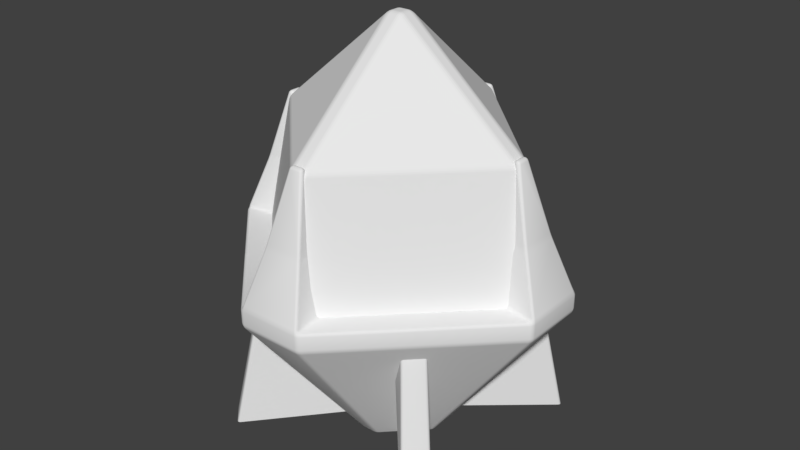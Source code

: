 # Source: link.blend  (saved by Blender 2.83.19; exported with 4.5.12 LTS)
import bpy
from mathutils import Matrix  # noqa: F401  (used for matrix-valued properties, if any)

bpy.ops.wm.read_factory_settings(use_empty=True)
scene = bpy.context.scene
scene.name = 'Scene'

# ---- collections
col_collection_1 = bpy.data.collections.new('Collection 1'); scene.collection.children.link(col_collection_1)

# ---- materials (node trees are filled in below, after node groups)
mat_energy = bpy.data.materials.new('energy')
mat_energy.alpha_threshold = 0.0
mat_energy.use_transparent_shadow = False
mat_energy.diffuse_color = (0.8, 0.6787, 0.0, 1.0)
mat_energy.roughness = 0.5
mat_metal = bpy.data.materials.new('Metal')
mat_metal.alpha_threshold = 0.0
mat_metal.use_transparent_shadow = False
mat_metal.roughness = 0.5
mat_linkglass = bpy.data.materials.new('linkGlass')
mat_linkglass.alpha_threshold = 0.0
mat_linkglass.use_transparent_shadow = False
mat_linkglass.roughness = 0.5

# ---- material node trees

# ---- world
world_world = bpy.data.worlds.new('World'); scene.world = world_world
world_world.color = (0.05088, 0.05088, 0.05088)
world_world.use_sun_shadow = False
world_world.sun_shadow_jitter_overblur = 0.0
world_world.cycles.sampling_method = 'MANUAL'

# ---- meshes
me_cube_002 = bpy.data.meshes.new('Cube.002')
me_cube_002.from_pydata([(-0.01277, 0.325, -0.2397), (0.01277, 0.325, -0.2397), (0.01277, 0.3603, -0.2397), (-0.01277, 0.3603, -0.2397), (0.01277, 0.5548, -0.01277), (0.01277, 0.5548, 0.01277), (-0.01277, 0.5548, 0.01277), (-0.01277, 0.5548, -0.01277), (-0.2397, 0.325, -0.01277), (-0.2397, 0.3603, -0.01277), (-0.2397, 0.3603, 0.01277), (-0.2397, 0.325, 0.01277), (0.2397, 0.325, 0.01277), (0.2397, 0.3603, 0.01277), (0.2397, 0.3603, -0.01277), (0.2397, 0.325, -0.01277), (-0.01277, 0.325, 0.2397), (-0.01277, 0.3603, 0.2397), (0.01277, 0.3603, 0.2397), (0.01277, 0.325, 0.2397), (-0.01277, 0.1199, 0.01277), (0.01277, 0.1199, 0.01277), (0.01277, 0.1199, -0.01277), (-0.01277, 0.1199, -0.01277)], [], [(14, 2, 4), (18, 13, 5), (11, 20, 16), (15, 22, 1), (3, 9, 7), (19, 21, 12), (10, 17, 6), (0, 3, 2, 1), (4, 7, 6, 5), (8, 11, 10, 9), (12, 15, 14, 13), (16, 19, 18, 17), (20, 23, 22, 21), (8, 9, 3, 0), (2, 3, 7, 4), (16, 17, 10, 11), (12, 13, 18, 19), (1, 2, 14, 15), (6, 7, 9, 10), (5, 6, 17, 18), (4, 5, 13, 14), (23, 20, 11, 8), (0, 1, 22, 23), (20, 21, 19, 16), (21, 22, 15, 12), (0, 23, 8)])
_uv = me_cube_002.uv_layers.new(name='UVMap')
_uv.uv.foreach_set('vector', [0.4384, -0.198, 0.4384, 0.7246, -0.0269, 0.265, -0.523, -0.2389, 0.393, -0.2389, -0.06639, 0.2265, 0.3851, -0.2272, -0.06421, 0.2238, -0.5106, -0.2272, -0.5172, 0.7568, -0.06387, 0.3012, 0.3861, 0.7568, 0.396, 0.7685, -0.5202, 0.7685, -0.06674, 0.3032, -0.5573, -0.1846, -0.1016, 0.2626, -0.5573, 0.7124, -0.5666, 0.7236, -0.5666, -0.1912, -0.106, 0.2647, 0.4677, 0.8908, 0.396, 0.7685, 0.4384, 0.7246, 0.5596, 0.8105, -0.0269, 0.265, -0.06674, 0.3032, -0.106, 0.2647, -0.06639, 0.2265, -0.5995, 0.8795, -0.6778, 0.7901, -0.5666, 0.7236, -0.5202, 0.7685, 0.466, -0.36, 0.5596, -0.2801, 0.4384, -0.198, 0.393, -0.2389, -0.6784, -0.2575, -0.6004, -0.3484, -0.523, -0.2389, -0.5666, -0.1912, -0.06421, 0.2238, -0.0265, 0.2622, -0.06387, 0.3012, -0.1016, 0.2626, -0.5995, 0.8795, -0.5202, 0.7685, 0.396, 0.7685, 0.4677, 0.8908, 0.4384, 0.7246, 0.396, 0.7685, -0.06674, 0.3032, -0.0269, 0.265, -0.6784, -0.2575, -0.5666, -0.1912, -0.5666, 0.7236, -0.6778, 0.7901, 0.466, -0.36, 0.393, -0.2389, -0.523, -0.2389, -0.6004, -0.3484, 0.5596, 0.8105, 0.4384, 0.7246, 0.4384, -0.198, 0.5596, -0.2801, -0.106, 0.2647, -0.06674, 0.3032, -0.5202, 0.7685, -0.5666, 0.7236, -0.06639, 0.2265, -0.106, 0.2647, -0.5666, -0.1912, -0.523, -0.2389, -0.0269, 0.265, -0.06639, 0.2265, 0.393, -0.2389, 0.4384, -0.198, -0.0265, 0.2622, -0.06421, 0.2238, 0.3851, -0.2272, 0.4291, -0.1817, 0.4291, 0.7153, 0.3861, 0.7568, -0.06387, 0.3012, -0.0265, 0.2622, -0.06421, 0.2238, -0.1016, 0.2626, -0.5573, -0.1846, -0.5106, -0.2272, -0.1016, 0.2626, -0.06387, 0.3012, -0.5172, 0.7568, -0.5573, 0.7124, 0.4291, 0.7153, -0.0265, 0.2622, 0.4291, -0.1817])
me_cube_002.materials.append(mat_energy)
me_cube_002.use_remesh_preserve_volume = False
me_cube_002.use_remesh_preserve_attributes = False
me_cube_002.use_mirror_vertex_groups = False
me_cube_002.update()
me_cube_004 = bpy.data.meshes.new('Cube.004')
me_cube_004.from_pydata([(0.01419, 0.6256, 0.2663), (-0.01419, 0.6256, 0.2663), (-0.2663, 0.6256, 0.01419), (-0.2663, 0.6256, -0.01419), (0.2663, 0.6256, -0.01419), (0.2663, 0.6256, 0.01419), (-0.01419, 0.6256, -0.2663), (0.01419, 0.6256, -0.2663), (-0.3618, 0.36, 0.06918), (-0.3618, 0.36, -0.06918), (0.06918, 0.36, 0.3618), (-0.06918, 0.36, 0.3618), (-0.01482, 0.6256, 0.2781), (0.01482, 0.6256, 0.2781), (-0.2781, 0.6256, 0.01481), (-0.2781, 0.6256, -0.01482), (0.2781, 0.6256, -0.01482), (0.2781, 0.6256, 0.01481), (-0.01482, 0.6256, -0.2781), (0.01482, 0.6256, -0.2781), (0.008549, 0.36, -0.00855), (-0.008549, 0.36, -0.00855), (0.008549, 0.36, 0.008548), (-0.008549, 0.36, 0.008548), (0.3618, 0.36, 0.06918), (0.3618, 0.36, -0.06918), (0.06918, 0.36, -0.3618), (-0.06918, 0.36, -0.3618), (-0.2333, 0.4778, -0.01765), (-0.2333, 0.4778, 0.01765), (-0.3199, 0.4778, 0.042), (-0.3199, 0.4778, -0.042), (-0.042, 0.4778, -0.32), (0.042, 0.4778, -0.32), (0.01765, 0.4778, -0.2333), (-0.01765, 0.4778, -0.2333), (0.3199, 0.4778, -0.042), (0.32, 0.4778, 0.042), (0.2333, 0.4778, 0.01765), (0.2333, 0.4778, -0.01765), (-0.01765, 0.4778, 0.2333), (0.042, 0.4778, 0.3199), (-0.042, 0.4778, 0.3199), (0.01765, 0.4778, 0.2333), (-0.3618, 0.3215, 0.06918), (-0.3618, 0.3215, -0.06918), (0.06918, 0.3215, 0.3618), (-0.06918, 0.3215, 0.3618), (0.3618, 0.3215, 0.06918), (0.3618, 0.3215, -0.06918), (0.06918, 0.3215, -0.3618), (-0.06918, 0.3215, -0.3618), (-0.2155, 0.36, 0.2155), (-0.2155, 0.3215, 0.2155), (-0.2155, 0.36, -0.2155), (-0.2155, 0.3215, -0.2155), (0.2155, 0.36, 0.2155), (0.2155, 0.3215, 0.2155), (0.2155, 0.36, -0.2155), (0.2155, 0.3215, -0.2155), (0.01465, 0.6154, 0.2749), (-0.01465, 0.6154, 0.2749), (0.01465, 0.8381, 0.01465), (0.01465, 0.8381, -0.01465), (-0.01465, 0.8381, -0.01465), (-0.01465, 0.8381, 0.01465), (-0.2749, 0.6154, 0.01465), (-0.2749, 0.6154, -0.01465), (0.2749, 0.6154, -0.01465), (0.2749, 0.6154, 0.01465), (-0.01465, 0.6154, -0.2749), (0.01465, 0.6154, -0.2749), (0.01836, 0.3406, 0.3447), (-0.01836, 0.3406, 0.3447), (-0.3447, 0.3406, 0.01836), (-0.3447, 0.3406, -0.01837), (0.3447, 0.3406, -0.01837), (0.3447, 0.3406, 0.01836), (-0.01836, 0.3406, -0.3447), (0.01836, 0.3406, -0.3447), (-0.1012, -0.02342, 0.02022), (-0.1012, -0.02342, -0.01936), (0.02204, -0.02342, 0.1039), (-0.01753, -0.02342, 0.1039), (0.1057, -0.02342, 0.02022), (0.1057, -0.02342, -0.01936), (0.02204, -0.02342, -0.1031), (-0.01753, -0.02342, -0.1031), (-0.05938, -0.02342, 0.06207), (-0.05938, -0.02342, -0.06121), (0.06389, -0.02342, 0.06207), (0.06389, -0.02342, -0.06121), (0.176, 0.3123, -0.2095), (0.2095, 0.3123, -0.176), (-0.2095, 0.3123, -0.176), (-0.176, 0.3123, -0.2095), (-0.1459, 0.3123, 0.1038), (-0.1038, 0.3123, 0.1459), (0.1038, 0.3123, 0.1459), (0.1459, 0.3123, 0.1038), (0.1038, 0.3123, -0.1459), (0.1459, 0.3123, -0.1038), (-0.1459, 0.3123, -0.1038), (-0.1038, 0.3123, -0.1459), (-0.2095, 0.3123, 0.176), (-0.176, 0.3123, 0.2095), (0.176, 0.3123, 0.2095), (0.2095, 0.3123, 0.176), (-0.221, -0.02342, -0.2631), (-0.2631, -0.02342, -0.221), (0.02162, -0.02342, 0.03039), (0.03039, -0.02342, 0.02162), (-0.03039, -0.02342, 0.02162), (-0.02162, -0.02342, 0.03039), (0.2631, -0.02342, -0.221), (0.221, -0.02342, -0.2631), (-0.02162, -0.02342, -0.03039), (-0.03039, -0.02342, -0.02162), (0.221, -0.02342, 0.2631), (0.2631, -0.02342, 0.221), (-0.2631, -0.02342, 0.221), (-0.221, -0.02342, 0.2631), (0.03039, -0.02342, -0.02162), (0.02162, -0.02342, -0.03039)], [], [(2, 29, 28, 3), (4, 39, 38, 5), (6, 35, 34, 7), (12, 42, 41, 13), (15, 31, 30, 14), (17, 37, 36, 16), (19, 33, 32, 18), (7, 34, 33, 19), (29, 30, 8, 23), (36, 37, 24, 25), (34, 35, 21, 20), (39, 36, 25, 20), (4, 5, 17, 16), (0, 1, 12, 13), (16, 36, 39, 4), (43, 41, 10, 22), (18, 32, 35, 6), (38, 39, 20, 22), (3, 28, 31, 15), (2, 3, 15, 14), (6, 7, 19, 18), (1, 40, 42, 12), (42, 40, 23, 11), (41, 43, 0, 13), (5, 38, 37, 17), (40, 43, 22, 23), (14, 30, 29, 2), (33, 34, 20, 26), (28, 29, 23, 21), (31, 28, 21, 9), (41, 42, 11, 10), (37, 38, 22, 24), (30, 31, 9, 8), (35, 32, 27, 21), (32, 33, 26, 27), (23, 22, 20, 21), (10, 56, 24, 22), (20, 25, 58, 26), (21, 27, 54, 9), (23, 8, 52, 11), (52, 8, 44, 53), (25, 24, 48, 49), (58, 25, 49, 59), (8, 9, 45, 44), (54, 27, 51, 55), (27, 26, 50, 51), (56, 10, 46, 57), (10, 11, 47, 46), (0, 43, 40, 1), (11, 52, 53, 47), (9, 54, 55, 45), (24, 56, 57, 48), (26, 58, 59, 50), (69, 62, 60), (71, 63, 68), (61, 65, 66), (67, 64, 70), (62, 63, 64, 65), (60, 62, 65, 61), (64, 67, 66, 65), (63, 71, 70, 64), (62, 69, 68, 63), (70, 71, 79, 78), (66, 67, 75, 74), (71, 68, 76, 79), (61, 66, 74, 73), (68, 69, 77, 76), (69, 60, 72, 77), (67, 70, 78, 75), (60, 61, 73, 72), (50, 59, 91, 86), (49, 48, 84, 85), (59, 49, 85, 91), (57, 46, 82, 90), (55, 51, 87, 89), (45, 55, 89, 81), (44, 45, 81, 80), (46, 47, 83, 82), (47, 53, 88, 83), (53, 44, 80, 88), (48, 57, 90, 84), (51, 50, 86, 87), (95, 103, 116, 108), (96, 112, 120, 104), (92, 93, 114, 115), (105, 121, 113, 97), (98, 110, 118, 106), (106, 118, 119, 107), (93, 101, 122, 114), (104, 120, 121, 105), (107, 119, 111, 99), (94, 95, 108, 109), (102, 94, 109, 117), (100, 92, 115, 123)])
me_cube_004.polygons.foreach_set('use_smooth', [1, 1, 1, 1, 1, 1, 1, 1, 1, 1, 1, 1, 1, 1, 1, 1, 1, 1, 1, 1, 1, 1, 1, 1, 1, 1, 1, 1, 1, 1, 1, 1, 1, 1, 1, 1, 1, 1, 1, 1, 1, 1, 1, 1, 1, 1, 1, 1, 1, 1, 1, 1, 1, 0, 0, 0, 0, 0, 0, 0, 0, 0, 0, 0, 0, 0, 0, 0, 0, 0, 1, 1, 1, 1, 1, 1, 1, 1, 1, 1, 1, 1, 1, 1, 1, 1, 1, 1, 1, 1, 1, 1, 1, 1])
me_cube_004.polygons.foreach_set('material_index', [0, 0, 0, 0, 0, 0, 0, 0, 0, 0, 0, 0, 0, 0, 0, 0, 0, 0, 0, 0, 0, 0, 0, 0, 0, 0, 0, 0, 0, 0, 0, 0, 0, 0, 0, 0, 0, 0, 0, 0, 0, 0, 0, 0, 0, 0, 0, 0, 0, 0, 0, 0, 0, 1, 1, 1, 1, 1, 1, 1, 1, 1, 1, 1, 1, 1, 1, 1, 1, 1, 0, 0, 0, 0, 0, 0, 0, 0, 0, 0, 0, 0, 0, 0, 0, 0, 0, 0, 0, 0, 0, 0, 0, 0])
_uv = me_cube_004.uv_layers.new(name='UVMap')
_uv.uv.foreach_set('vector', [0.9908, -0.3558, 0.9966, -0.1724, 0.9374, -0.1724, 0.9432, -0.3558, 0.9908, -0.1724, 0.9966, 0.009218, 0.9374, 0.009218, 0.9432, -0.1724, 0.8839, -0.07534, 0.8781, -0.3558, 0.9374, -0.3558, 0.9315, -0.07534, 0.07702, 0.209, 0.2919, 0.3719, 0.1931, 0.4829, 0.04216, 0.2482, -0.136, 0.04144, -0.2758, -0.04906, -0.1732, -0.1558, -0.0998, 0.0038, 0.8189, -0.9823, 0.7444, -0.8214, 0.6417, -0.9281, 0.7827, -1.02, -0.2575, 0.2495, -0.4084, 0.4842, -0.5073, 0.3732, -0.2924, 0.2103, -0.453, 1.562, -0.2641, 1.48, -0.2735, 1.642, -0.4516, 1.584, 1.502, 1.607, 1.505, 1.446, 1.705, 1.362, 1.705, 2.017, 0.6417, -0.9281, 0.7444, -0.8214, 0.6975, -0.6929, 0.5285, -0.8686, 1.4, 0.6514, 1.358, 0.6976, 1.103, 0.3912, 1.123, 0.3688, 1.633, -0.7746, 1.636, -0.9354, 1.836, -1.02, 1.836, -0.365, 0.8584, -0.01378, 0.8584, 0.03881, 0.8386, 0.03998, 0.8386, -0.01494, 0.8386, -0.07418, 0.8386, -0.02159, 0.8189, -0.02043, 0.8189, -0.07534, 1.386, -0.849, 1.636, -0.9354, 1.633, -0.7746, 1.386, -0.8272, 0.6561, 1.27, 0.6467, 1.108, 0.7846, 1.045, 0.7846, 1.703, 1.402, 0.1597, 1.578, 0.1019, 1.588, 0.2644, 1.4, 0.1814, 1.358, 0.03998, 1.4, 0.08623, 1.123, 0.3688, 1.103, 0.3464, 1.372, 1.16, 1.619, 1.107, 1.622, 1.268, 1.372, 1.182, 0.8386, -0.02159, 0.8386, -0.07418, 0.8584, -0.07534, 0.8584, -0.02043, 0.8386, -0.01378, 0.8386, 0.03881, 0.8189, 0.03998, 0.8189, -0.01494, 1.705, 1.878, 1.893, 1.795, 1.883, 1.958, 1.707, 1.9, 1.883, 1.958, 1.893, 1.795, 2.02, 1.362, 2.02, 2.02, 0.6467, 1.108, 0.6561, 1.27, 0.4671, 1.187, 0.4685, 1.165, 0.8054, 1.824, 1.052, 1.771, 1.055, 1.932, 0.8049, 1.846, 0.8049, 0.08623, 0.8468, 0.03998, 1.103, 0.3464, 1.082, 0.3688, 1.255, 1.533, 1.505, 1.446, 1.502, 1.607, 1.255, 1.555, -0.2735, 1.642, -0.2641, 1.48, -0.1355, 1.046, -0.1355, 1.704, 0.8468, 0.6976, 0.8049, 0.6514, 1.082, 0.3688, 1.103, 0.3912, 1.622, 1.268, 1.619, 1.107, 1.822, 0.6976, 1.822, 1.353, 0.1931, 0.4829, 0.2919, 0.3719, 0.4716, 0.4965, 0.3089, 0.6793, 1.055, 1.932, 1.052, 1.771, 1.255, 1.362, 1.255, 2.017, -0.1732, -0.1558, -0.2758, -0.04906, -0.3881, -0.1073, -0.2191, -0.2831, 1.588, 0.2644, 1.578, 0.1019, 1.715, 0.03951, 1.715, 0.6976, -0.5073, 0.3732, -0.4084, 0.4842, -0.5241, 0.6806, -0.687, 0.4979, 1.082, 0.3688, 1.103, 0.3464, 1.123, 0.3688, 1.103, 0.3912, 1.386, -0.3558, 1.102, -0.5771, 0.8189, -0.7985, 1.386, -1.02, 0.4671, 1.045, 0.4671, 1.709, 0.1837, 1.488, -0.0998, 1.267, 1.372, 0.6976, 1.372, 1.362, 1.088, 1.14, 0.8049, 0.9191, -0.453, 1.711, -1.02, 1.489, -0.7365, 1.268, -0.453, 1.046, 0.6116, 0.2682, 0.7516, 0.03998, 0.7969, 0.08917, 0.6569, 0.3174, 0.5285, -0.8686, 0.6975, -0.6929, 0.6619, -0.6512, 0.4929, -0.8269, -0.3198, 0.8389, -0.1154, 0.9972, -0.1607, 1.046, -0.365, 0.8881, -0.2191, -0.2831, -0.3881, -0.1073, -0.4234, -0.1488, -0.2544, -0.3245, -0.827, 0.2697, -0.687, 0.4979, -0.7322, 0.5471, -0.8723, 0.3189, -0.687, 0.4979, -0.5241, 0.6806, -0.5694, 0.7298, -0.7322, 0.5471, 0.1045, 0.8376, 0.3089, 0.6793, 0.3541, 0.7285, 0.1498, 0.8868, 0.3089, 0.6793, 0.4716, 0.4965, 0.5169, 0.5457, 0.3541, 0.7285, 0.8723, -0.3558, 0.8781, -0.07534, 0.8189, -0.07534, 0.8247, -0.3558, 0.4716, 0.4965, 0.6116, 0.2682, 0.6569, 0.3174, 0.5169, 0.5457, -0.967, 0.04144, -0.827, 0.2697, -0.8723, 0.3189, -1.012, 0.09065, -0.0998, 0.9959, 0.1045, 0.8376, 0.1498, 0.8868, -0.05452, 1.045, -0.5241, 0.6806, -0.3198, 0.8389, -0.365, 0.8881, -0.5694, 0.7298, 1.289, 0.5798, 1.732, 0.2144, 2.093, 0.6679, 1.333, -0.2668, 1.701, 0.1753, 1.245, 0.5351, 2.138, 0.6244, 1.77, 0.1823, 2.225, -0.1775, 2.182, -0.2222, 1.739, 0.1433, 1.378, -0.3103, 1.732, 0.2144, 1.701, 0.1753, 1.739, 0.1433, 1.77, 0.1823, 2.093, 0.6679, 1.732, 0.2144, 1.77, 0.1823, 2.138, 0.6244, 1.739, 0.1433, 2.182, -0.2222, 2.225, -0.1775, 1.77, 0.1823, 1.701, 0.1753, 1.333, -0.2668, 1.378, -0.3103, 1.739, 0.1433, 1.732, 0.2144, 1.289, 0.5798, 1.245, 0.5351, 1.701, 0.1753, 1.378, -0.3103, 1.333, -0.2668, 0.5748, -0.8689, 0.6732, -0.9806, 2.225, -0.1775, 2.182, -0.2222, 2.784, -0.981, 2.896, -0.8825, 1.333, -0.2668, 1.245, 0.5351, 0.5748, 1.24, 0.5748, -0.8689, 2.138, 0.6244, 2.225, -0.1775, 2.896, -0.8825, 2.896, 1.227, 1.245, 0.5351, 1.289, 0.5798, 0.6866, 1.339, 0.5748, 1.24, 1.289, 0.5798, 2.093, 0.6679, 2.798, 1.338, 0.6866, 1.339, 2.182, -0.2222, 1.378, -0.3103, 0.6732, -0.9806, 2.784, -0.981, 2.093, 0.6679, 2.138, 0.6244, 2.896, 1.227, 2.798, 1.338, -0.06521, -0.9631, 0.2138, -0.895, -0.01998, -0.2034, -0.0998, -0.2229, 0.4929, -0.8269, 0.6619, -0.6512, 0.1082, -0.1337, 0.05984, -0.1839, 0.2138, -0.895, 0.4929, -0.8269, 0.05984, -0.1839, -0.01998, -0.2034, 0.7404, -0.3476, 0.8189, -0.0441, 0.1531, 0.03998, 0.1306, -0.04684, -0.7036, -0.08192, -0.9838, -0.01507, -1.02, -0.757, -0.9398, -0.7762, -0.4234, -0.1488, -0.7036, -0.08192, -0.9398, -0.7762, -0.8597, -0.7953, -0.2544, -0.3245, -0.4234, -0.1488, -0.8597, -0.7953, -0.8113, -0.8456, 0.3541, 0.7285, 0.5169, 0.5457, 0.8049, 0.9929, 0.7584, 1.045, -0.0998, -0.9343, -0.1771, -0.6294, -0.7892, -0.9328, -0.7671, -1.02, -0.1771, -0.6294, -0.2544, -0.3245, -0.8113, -0.8456, -0.7892, -0.9328, 0.6619, -0.6512, 0.7404, -0.3476, 0.1306, -0.04684, 0.1082, -0.1337, -0.7322, 0.5471, -0.5694, 0.7298, -0.9734, 1.046, -1.02, 0.9941, 1.154, 0.9959, 1.183, 1.128, 0.7658, 1.425, 0.6716, 1.004, 0.1589, 0.2027, -0.2586, 0.4997, -0.3528, 0.07928, 0.1292, 0.07075, 1.154, 0.004102, 1.154, 0.07075, 0.6716, 0.07928, 0.6716, -0.004421, 0.1292, 0.004102, -0.3528, -0.004421, -0.2586, -0.4249, 0.1589, -0.1279, 0.671, 0.2027, 0.2536, 0.4997, 0.1594, 0.07928, 0.6414, 0.07075, 0.6414, 0.07075, 0.1594, 0.07928, 0.1594, -0.004421, 0.6414, 0.004102, 1.154, 0.07075, 1.183, 0.2027, 0.7658, 0.4997, 0.6716, 0.07928, 0.1292, 0.07075, -0.3528, 0.07928, -0.3528, -0.004421, 0.1292, 0.004102, 0.6414, 0.004102, 0.1594, -0.004421, 0.2536, -0.4249, 0.671, -0.1279, 1.154, 0.9292, 1.154, 0.9959, 0.6716, 1.004, 0.6716, 0.9207, 1.183, 0.7973, 1.154, 0.9292, 0.6716, 0.9207, 0.7658, 0.5003, 1.183, -0.1279, 1.154, 0.004102, 0.6716, -0.004421, 0.7658, -0.4249])
me_cube_004.materials.append(mat_metal)
me_cube_004.materials.append(mat_linkglass)
me_cube_004.use_remesh_preserve_volume = False
me_cube_004.use_remesh_preserve_attributes = False
me_cube_004.use_mirror_vertex_groups = False
me_cube_004.update()

# ---- objects
ob_energy = bpy.data.objects.new('energy', me_cube_002)
ob_link = bpy.data.objects.new('Link', me_cube_004)

# ---- transforms, parenting, visibility, modifiers, constraints
ob_energy.location = (0.0, 0.0, 0.3166)
ob_energy.rotation_euler = (1.571, -0.0, 0.0)
ob_energy.lineart.crease_threshold = 0.0
ob_link.location = (0.0, 0.0, 0.0)
ob_link.rotation_euler = (1.571, -0.0, 0.0)
ob_link.scale = (1.101, 1.101, 1.101)
ob_link.lineart.crease_threshold = 0.0
_m = ob_link.modifiers.new('Bevel', 'BEVEL')
_m.width = 0.02
_m.width_pct = 0.02
_m.segments = 3
_m.limit_method = 'NONE'

# ---- collection membership
col_collection_1.objects.link(ob_energy)
col_collection_1.objects.link(ob_link)

# ---- scene / render settings (as saved in the file)
scene.frame_start = 1; scene.frame_end = 250; scene.frame_set(1)
scene.render.engine = 'BLENDER_EEVEE_NEXT'
scene.render.resolution_percentage = 50
scene.render.dither_intensity = 0.0
scene.cycles.use_denoising = False
scene.cycles.samples = 128
scene.cycles.sampling_pattern = 'TABULATED_SOBOL'
scene.cycles.light_sampling_threshold = 0.0
scene.cycles.use_adaptive_sampling = False
scene.cycles.use_light_tree = False
scene.cycles.blur_glossy = 0.0
scene.cycles.sample_clamp_indirect = 0.0
scene.view_settings.view_transform = 'Standard'
bpy.context.view_layer.update()

# ---- added for rendering (the .blend has no active camera and no usable light): camera, sun
cam_auto = bpy.data.cameras.new('AutoCamera')
cam_auto.lens = 50.0
cam_auto.sensor_width = 36.0
cam_auto.clip_end = 1000.0
ob_auto_camera = bpy.data.objects.new('AutoCamera', cam_auto)
scene.collection.objects.link(ob_auto_camera)
ob_auto_camera.location = (1.36325, -1.63591, 1.53928)
ob_auto_camera.rotation_euler = (1.09748, -7.21219e-08, 0.694738)
scene.camera = ob_auto_camera
light_auto_sun = bpy.data.lights.new('AutoSun', 'SUN')
light_auto_sun.energy = 3.0
light_auto_sun.angle = 0.0523599
ob_auto_sun = bpy.data.objects.new('AutoSun', light_auto_sun)
scene.collection.objects.link(ob_auto_sun)
ob_auto_sun.rotation_euler = (0.872665, 0.174533, 0.523599)
bpy.context.view_layer.update()
